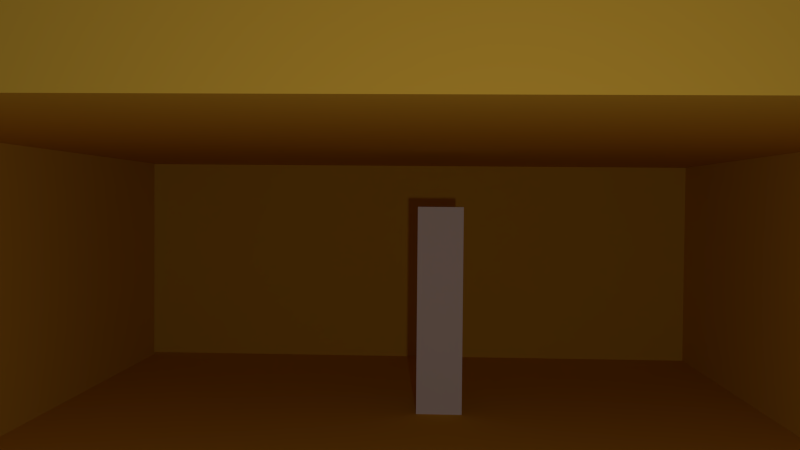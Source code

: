 # Source: untitled.blend  (saved by Blender 2.76.0; exported with 4.5.12 LTS)
import bpy
from mathutils import Matrix  # noqa: F401  (used for matrix-valued properties, if any)

bpy.ops.wm.read_factory_settings(use_empty=True)
scene = bpy.context.scene
scene.name = 'Scene'

# ---- collections
col_collection_1 = bpy.data.collections.new('Collection 1'); scene.collection.children.link(col_collection_1)

# ---- materials (node trees are filled in below, after node groups)
mat_material_001 = bpy.data.materials.new('Material.001')
mat_material_001.alpha_threshold = 0.0
mat_material_001.use_transparent_shadow = False
mat_material_001.diffuse_color = (0.8, 0.4578, 0.04656, 1.0)
mat_material_001.specular_color = (0.3845, 1.0, 0.28)
mat_material_001.roughness = 0.5
mat_material_001.line_color = (0.0, 0.0, 0.0, 1.0)
mat_material_002 = bpy.data.materials.new('Material.002')
mat_material_002.alpha_threshold = 0.0
mat_material_002.use_transparent_shadow = False
mat_material_002.diffuse_color = (0.8, 0.4578, 0.04656, 1.0)
mat_material_002.specular_color = (0.9961, 1.0, 0.9335)
mat_material_002.roughness = 0.5
mat_material_002.line_color = (0.0, 0.0, 0.0, 1.0)
mat_material_004 = bpy.data.materials.new('Material.004')
mat_material_004.alpha_threshold = 0.0
mat_material_004.use_transparent_shadow = False
mat_material_004.diffuse_color = (0.8, 0.4578, 0.04656, 1.0)
mat_material_004.specular_color = (0.9961, 1.0, 0.9335)
mat_material_004.roughness = 0.5
mat_material_004.line_color = (0.0, 0.0, 0.0, 1.0)
mat_material_005 = bpy.data.materials.new('Material.005')
mat_material_005.alpha_threshold = 0.0
mat_material_005.use_transparent_shadow = False
mat_material_005.diffuse_color = (0.8, 0.4578, 0.04656, 1.0)
mat_material_005.specular_color = (0.9961, 1.0, 0.9335)
mat_material_005.roughness = 0.5
mat_material_005.line_color = (0.0, 0.0, 0.0, 1.0)
mat_material_006 = bpy.data.materials.new('Material.006')
mat_material_006.alpha_threshold = 0.0
mat_material_006.use_transparent_shadow = False
mat_material_006.diffuse_color = (0.8, 0.7295, 0.7295, 1.0)
mat_material_006.specular_color = (0.9961, 1.0, 0.9335)
mat_material_006.roughness = 0.5
mat_material_006.line_color = (0.0, 0.0, 0.0, 1.0)
mat_material_007 = bpy.data.materials.new('Material.007')
mat_material_007.alpha_threshold = 0.0
mat_material_007.use_transparent_shadow = False
mat_material_007.diffuse_color = (0.8, 0.4578, 0.04656, 1.0)
mat_material_007.specular_color = (0.3845, 1.0, 0.28)
mat_material_007.roughness = 0.5
mat_material_007.line_color = (0.0, 0.0, 0.0, 1.0)

# ---- material node trees

# ---- world
world_world = bpy.data.worlds.new('World'); scene.world = world_world
world_world.color = (0.05088, 0.05088, 0.05088)
world_world.use_sun_shadow = False
world_world.sun_shadow_jitter_overblur = 0.0
world_world.cycles.sampling_method = 'MANUAL'
world_world.cycles.sample_map_resolution = 256

# ---- cameras
cam_camera = bpy.data.cameras.new('Camera')
cam_camera.clip_end = 100.0
cam_camera.lens = 35.0
cam_camera.sensor_width = 32.0
cam_camera.sensor_height = 18.0
cam_camera.ortho_scale = 7.314
cam_camera.dof.focus_distance = 0.0
cam_camera.dof.aperture_fstop = 128.0

# ---- lights
light_lamp = bpy.data.lights.new('Lamp', 'POINT')
light_lamp.transmission_factor = 0.0
light_lamp.cutoff_distance = 30.0
light_lamp.energy = 511.0
light_lamp.shadow_buffer_clip_start = 1.001
light_lamp.shadow_soft_size = 0.1
light_lamp.shadow_maximum_resolution = 0.006
light_lamp.use_absolute_resolution = True
light_lamp.cycles.use_multiple_importance_sampling = False

# ---- meshes
me_cube = bpy.data.meshes.new('Cube')
me_cube.from_pydata([(1.0, 1.0, -1.0), (1.0, -1.0, -1.0), (-1.0, -1.0, -1.0), (-1.0, 1.0, -1.0), (1.0, 1.0, 1.0), (1.0, -1.0, 1.0), (-1.0, -1.0, 1.0), (-1.0, 1.0, 1.0)], [], [(0, 1, 2, 3), (4, 7, 6, 5), (0, 4, 5, 1), (1, 5, 6, 2), (2, 6, 7, 3), (4, 0, 3, 7)])
me_cube.materials.append(mat_material_001)
me_cube.use_remesh_preserve_volume = False
me_cube.use_remesh_preserve_attributes = False
me_cube.use_mirror_vertex_groups = False
me_cube.update()
me_cube_001 = bpy.data.meshes.new('Cube.001')
me_cube_001.from_pydata([(1.0, 1.0, -1.0), (1.0, -1.0, -1.0), (-1.0, -1.0, -1.0), (-1.0, 1.0, -1.0), (1.0, 1.0, 1.0), (1.0, -1.0, 1.0), (-1.0, -1.0, 1.0), (-1.0, 1.0, 1.0)], [], [(0, 1, 2, 3), (4, 7, 6, 5), (0, 4, 5, 1), (1, 5, 6, 2), (2, 6, 7, 3), (4, 0, 3, 7)])
me_cube_001.materials.append(mat_material_002)
me_cube_001.use_remesh_preserve_volume = False
me_cube_001.use_remesh_preserve_attributes = False
me_cube_001.use_mirror_vertex_groups = False
me_cube_001.update()
me_cube_003 = bpy.data.meshes.new('Cube.003')
me_cube_003.from_pydata([(1.0, 0.803, -0.9618), (1.0, -1.197, -0.9618), (-1.0, -1.197, -0.9618), (-1.0, 0.803, -0.9618), (1.0, 0.803, 1.038), (1.0, -1.197, 1.038), (-1.0, -1.197, 1.038), (-1.0, 0.803, 1.038), (1.0, -1.197, -0.02467), (-1.0, -1.197, 0.5483)], [], [(0, 1, 2, 3), (4, 7, 6, 5), (0, 4, 5, 8, 1), (8, 5, 6, 9), (2, 9, 6, 7, 3), (4, 0, 3, 7), (1, 8, 9, 2)])
me_cube_003.materials.append(mat_material_004)
me_cube_003.use_remesh_preserve_volume = False
me_cube_003.use_remesh_preserve_attributes = False
me_cube_003.use_mirror_vertex_groups = False
me_cube_003.update()
me_cube_004 = bpy.data.meshes.new('Cube.004')
me_cube_004.from_pydata([(1.0, 0.803, -0.9618), (1.0, -1.197, -0.9618), (-1.0, -1.197, -0.9618), (-1.0, 0.803, -0.9618), (1.0, 0.803, 1.038), (1.0, -1.197, 1.038), (-1.0, -1.197, 1.038), (-1.0, 0.803, 1.038), (1.0, -1.197, -0.02467), (-1.0, -1.197, 0.5483)], [], [(0, 1, 2, 3), (4, 7, 6, 5), (0, 4, 5, 8, 1), (8, 5, 6, 9), (2, 9, 6, 7, 3), (4, 0, 3, 7), (1, 8, 9, 2)])
me_cube_004.materials.append(mat_material_005)
me_cube_004.use_remesh_preserve_volume = False
me_cube_004.use_remesh_preserve_attributes = False
me_cube_004.use_mirror_vertex_groups = False
me_cube_004.update()
me_cube_005 = bpy.data.meshes.new('Cube.005')
me_cube_005.from_pydata([(1.0, 0.803, -0.9618), (1.0, -1.197, -0.9618), (-1.0, -1.197, -0.9618), (-1.0, 0.803, -0.9618), (1.0, 0.803, 1.038), (1.0, -1.197, 1.038), (-1.0, -1.197, 1.038), (-1.0, 0.803, 1.038), (1.0, -1.197, -0.02467), (-1.0, -1.197, 0.5483)], [], [(0, 1, 2, 3), (4, 7, 6, 5), (0, 4, 5, 8, 1), (8, 5, 6, 9), (2, 9, 6, 7, 3), (4, 0, 3, 7), (1, 8, 9, 2)])
me_cube_005.materials.append(mat_material_006)
me_cube_005.use_remesh_preserve_volume = False
me_cube_005.use_remesh_preserve_attributes = False
me_cube_005.use_mirror_vertex_groups = False
me_cube_005.update()
me_cube_006 = bpy.data.meshes.new('Cube.006')
me_cube_006.from_pydata([(1.0, 1.0, -1.0), (1.0, -1.0, -1.0), (-1.0, -1.0, -1.0), (-1.0, 1.0, -1.0), (1.0, 1.0, 1.0), (1.0, -1.0, 1.0), (-1.0, -1.0, 1.0), (-1.0, 1.0, 1.0)], [], [(0, 1, 2, 3), (4, 7, 6, 5), (0, 4, 5, 1), (1, 5, 6, 2), (2, 6, 7, 3), (4, 0, 3, 7)])
me_cube_006.materials.append(mat_material_007)
me_cube_006.use_remesh_preserve_volume = False
me_cube_006.use_remesh_preserve_attributes = False
me_cube_006.use_mirror_vertex_groups = False
me_cube_006.update()

# ---- objects
ob_cube = bpy.data.objects.new('Cube', me_cube)
ob_lamp = bpy.data.objects.new('Lamp', light_lamp)
ob_camera = bpy.data.objects.new('Camera', cam_camera)
ob_cube_001 = bpy.data.objects.new('Cube.001', me_cube_001)
ob_cube_003 = bpy.data.objects.new('Cube.003', me_cube_003)
ob_cube_002 = bpy.data.objects.new('Cube.002', me_cube_004)
ob_cube_004 = bpy.data.objects.new('Cube.004', me_cube_005)
ob_cube_005 = bpy.data.objects.new('Cube.005', me_cube_006)

# ---- transforms, parenting, visibility, modifiers, constraints
ob_cube.location = (-1.815, 0.07994, 0.0)
ob_cube.scale = (9.454, 7.764, 0.598)
ob_cube.lock_rotations_4d = False
ob_cube.empty_display_type = 'ARROWS'
ob_cube.lineart.crease_threshold = 0.0
ob_lamp.location = (12.39, 1.005, 4.222)
ob_lamp.rotation_euler = (0.6503, 0.05522, 1.866)
ob_lamp.scale = (1.012, 1.05, 0.9877)
ob_lamp.lock_rotations_4d = False
ob_lamp.empty_display_type = 'ARROWS'
ob_lamp.color = (0.0, 0.0, 0.0, 0.0)
ob_lamp.lineart.crease_threshold = 0.0
ob_camera.location = (13.58, 0.3735, 4.844)
ob_camera.rotation_euler = (1.544, -0.008854, -4.668)
ob_camera.scale = (1.002, 0.9452, 0.9885)
ob_camera.lock_rotations_4d = False
ob_camera.empty_display_type = 'ARROWS'
ob_camera.color = (0.0, 0.0, 0.0, 0.0)
ob_camera.display_type = 'WIRE'
ob_camera.lineart.crease_threshold = 0.0
ob_cube_001.location = (-10.72, -0.06703, 2.718)
ob_cube_001.scale = (-0.3658, 7.872, 3.279)
ob_cube_001.lock_rotations_4d = False
ob_cube_001.empty_display_type = 'ARROWS'
ob_cube_001.lineart.crease_threshold = 0.0
ob_cube_003.location = (-3.691, -7.753, 2.283)
ob_cube_003.rotation_euler = (0.0, -0.0, 1.571)
ob_cube_003.scale = (-0.3658, 7.872, 3.542)
ob_cube_003.lock_rotations_4d = False
ob_cube_003.empty_display_type = 'ARROWS'
ob_cube_003.lineart.crease_threshold = 0.0
ob_cube_002.location = (-4.664, 7.374, 2.441)
ob_cube_002.rotation_euler = (0.0, -0.0, 1.571)
ob_cube_002.scale = (-0.3658, 7.872, 3.345)
ob_cube_002.lock_rotations_4d = False
ob_cube_002.empty_display_type = 'ARROWS'
ob_cube_002.lineart.crease_threshold = 0.0
ob_cube_004.location = (-4.664, 0.4136, 2.445)
ob_cube_004.rotation_euler = (0.0, -0.0, 1.571)
ob_cube_004.scale = (-0.455, 0.7083, 2.214)
ob_cube_004.lock_rotations_4d = False
ob_cube_004.empty_display_type = 'ARROWS'
ob_cube_004.lineart.crease_threshold = 0.0
ob_cube_005.location = (-3.836, 0.08066, 6.374)
ob_cube_005.scale = (9.454, 7.764, 0.5551)
ob_cube_005.lock_rotations_4d = False
ob_cube_005.empty_display_type = 'ARROWS'
ob_cube_005.lineart.crease_threshold = 0.0

# ---- collection membership
col_collection_1.objects.link(ob_cube)
col_collection_1.objects.link(ob_lamp)
col_collection_1.objects.link(ob_camera)
col_collection_1.objects.link(ob_cube_001)
col_collection_1.objects.link(ob_cube_003)
col_collection_1.objects.link(ob_cube_002)
col_collection_1.objects.link(ob_cube_004)
col_collection_1.objects.link(ob_cube_005)

# ---- scene / render settings (as saved in the file)
scene.camera = ob_camera
scene.frame_start = 1; scene.frame_end = 250; scene.frame_set(9)
scene.render.engine = 'BLENDER_EEVEE_NEXT'
scene.render.resolution_percentage = 50
scene.render.dither_intensity = 0.0
scene.cycles.use_denoising = False
scene.cycles.samples = 10
scene.cycles.sampling_pattern = 'TABULATED_SOBOL'
scene.cycles.light_sampling_threshold = 0.0
scene.cycles.use_adaptive_sampling = False
scene.cycles.use_light_tree = False
scene.cycles.blur_glossy = 0.0
scene.cycles.pixel_filter_type = 'GAUSSIAN'
scene.cycles.sample_clamp_indirect = 0.0
scene.view_settings.view_transform = 'Standard'
bpy.context.view_layer.update()
